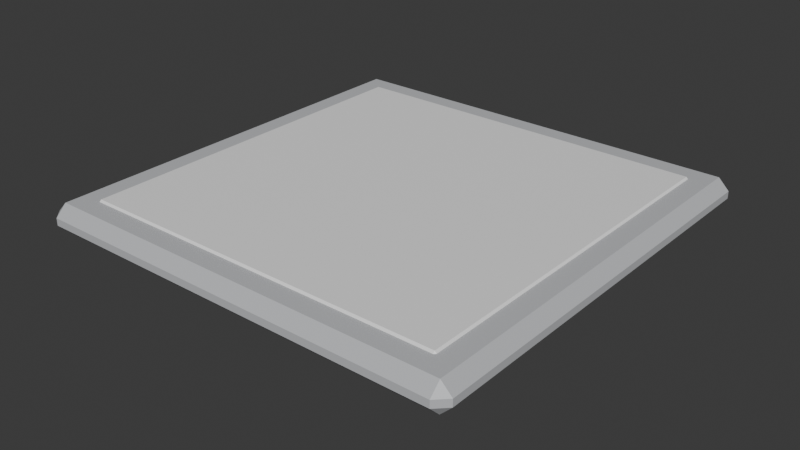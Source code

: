 # Source: ILU_Painel_v01.blend  (saved by Blender 4.2.66; exported with 4.5.12 LTS)
import bpy
from mathutils import Matrix  # noqa: F401  (used for matrix-valued properties, if any)

bpy.ops.wm.read_factory_settings(use_empty=True)
scene = bpy.context.scene
scene.name = 'Scene'

# ---- collections
col_collection = bpy.data.collections.new('Collection'); scene.collection.children.link(col_collection)

# ---- materials (node trees are filled in below, after node groups)
mat_polyroom_pbr = bpy.data.materials.new('Polyroom_PBR')

# ---- material node trees
mat_polyroom_pbr.use_nodes = True; mat_polyroom_pbr.node_tree.nodes.clear()
_N = mat_polyroom_pbr.node_tree.nodes; _L = mat_polyroom_pbr.node_tree.links
n0 = _N.new('ShaderNodeOutputMaterial'); n0.name = 'Material Output'; n0.location = (300, 0)
n1 = _N.new('ShaderNodeBsdfPrincipled'); n1.name = 'Principled BSDF'; n1.location = (0, 0)
n2 = _N.new('ShaderNodeVertexColor'); n2.name = 'Color Attribute'; n2.location = (-300, 0)
n2.layer_name = 'Color'
_L.new(n2.outputs[0], n1.inputs[0])
_L.new(n1.outputs[0], n0.inputs[0])
n0.is_active_output = True

# ---- world
world_world = bpy.data.worlds.new('World'); scene.world = world_world
world_world.use_nodes = True; world_world.node_tree.nodes.clear()
_N = world_world.node_tree.nodes; _L = world_world.node_tree.links
n0 = _N.new('ShaderNodeOutputWorld'); n0.name = 'World Output'; n0.location = (300, 300)
n1 = _N.new('ShaderNodeBackground'); n1.name = 'Background'; n1.location = (10, 300)
n1.inputs[0].default_value = (0.05088, 0.05088, 0.05088, 1.0)
_L.new(n1.outputs[0], n0.inputs[0])
n0.is_active_output = True
world_world.color = (0.05088, 0.05088, 0.05088)
world_world.sun_shadow_jitter_overblur = 0.0

# ---- meshes
me_ilu_painel_v01_mesh = bpy.data.meshes.new('ILU_Painel_v01_Mesh')
me_ilu_painel_v01_mesh.from_pydata([(-0.285, -0.285, 0.06), (-0.285, -0.3, 0.075), (-0.3, -0.285, 0.075), (-0.285, -0.3, 0.085), (-0.285, -0.285, 0.1), (-0.3, -0.285, 0.085), (-0.285, 0.285, 0.06), (-0.3, 0.285, 0.075), (-0.285, 0.3, 0.075), (-0.285, 0.285, 0.1), (-0.285, 0.3, 0.085), (-0.3, 0.285, 0.085), (0.285, -0.285, 0.06), (0.3, -0.285, 0.075), (0.285, -0.3, 0.075), (0.285, -0.285, 0.1), (0.285, -0.3, 0.085), (0.3, -0.285, 0.085), (0.285, 0.285, 0.06), (0.285, 0.3, 0.075), (0.3, 0.285, 0.075), (0.285, 0.285, 0.1), (0.3, 0.285, 0.085), (0.285, 0.3, 0.085), (-0.255, -0.255, 0.0575), (-0.255, -0.27, 0.0725), (-0.27, -0.255, 0.0725), (-0.255, -0.27, 0.0875), (-0.255, -0.255, 0.1025), (-0.27, -0.255, 0.0875), (-0.255, 0.255, 0.0575), (-0.27, 0.255, 0.0725), (-0.255, 0.27, 0.0725), (-0.255, 0.255, 0.1025), (-0.255, 0.27, 0.0875), (-0.27, 0.255, 0.0875), (0.255, -0.255, 0.0575), (0.27, -0.255, 0.0725), (0.255, -0.27, 0.0725), (0.255, -0.255, 0.1025), (0.255, -0.27, 0.0875), (0.27, -0.255, 0.0875), (0.255, 0.255, 0.0575), (0.255, 0.27, 0.0725), (0.27, 0.255, 0.0725), (0.255, 0.255, 0.1025), (0.27, 0.255, 0.0875), (0.255, 0.27, 0.0875), (-0.235, -0.035, 0.0), (-0.235, -0.05, 0.015), (-0.25, -0.035, 0.015), (-0.235, -0.05, 0.045), (-0.235, -0.035, 0.06), (-0.25, -0.035, 0.045), (-0.235, 0.035, 0.0), (-0.25, 0.035, 0.015), (-0.235, 0.05, 0.015), (-0.235, 0.035, 0.06), (-0.235, 0.05, 0.045), (-0.25, 0.035, 0.045), (-0.165, -0.035, 0.0), (-0.15, -0.035, 0.015), (-0.165, -0.05, 0.015), (-0.165, -0.035, 0.06), (-0.165, -0.05, 0.045), (-0.15, -0.035, 0.045), (-0.165, 0.035, 0.0), (-0.165, 0.05, 0.015), (-0.15, 0.035, 0.015), (-0.165, 0.035, 0.06), (-0.15, 0.035, 0.045), (-0.165, 0.05, 0.045), (0.165, -0.035, 0.0), (0.165, -0.05, 0.015), (0.15, -0.035, 0.015), (0.165, -0.05, 0.045), (0.165, -0.035, 0.06), (0.15, -0.035, 0.045), (0.165, 0.035, 0.0), (0.15, 0.035, 0.015), (0.165, 0.05, 0.015), (0.165, 0.035, 0.06), (0.165, 0.05, 0.045), (0.15, 0.035, 0.045), (0.235, -0.035, 0.0), (0.25, -0.035, 0.015), (0.235, -0.05, 0.015), (0.235, -0.035, 0.06), (0.235, -0.05, 0.045), (0.25, -0.035, 0.045), (0.235, 0.035, 0.0), (0.235, 0.05, 0.015), (0.25, 0.035, 0.015), (0.235, 0.035, 0.06), (0.25, 0.035, 0.045), (0.235, 0.05, 0.045)], [], [(14, 16, 3, 1), (20, 22, 17, 13), (30, 42, 36, 24), (21, 9, 4, 15), (2, 5, 11, 7), (8, 10, 23, 19), (38, 40, 27, 25), (44, 46, 41, 37), (54, 66, 60, 48), (45, 33, 28, 39), (26, 29, 35, 31), (32, 34, 47, 43), (62, 64, 51, 49), (68, 70, 65, 61), (78, 90, 84, 72), (69, 57, 52, 63), (50, 53, 59, 55), (56, 58, 71, 67), (86, 88, 75, 73), (92, 94, 89, 85), (93, 81, 76, 87), (74, 77, 83, 79), (80, 82, 95, 91), (0, 1, 2), (3, 4, 5), (6, 7, 8), (9, 10, 11), (12, 13, 14), (15, 16, 17), (18, 19, 20), (21, 22, 23), (24, 25, 26), (27, 28, 29), (30, 31, 32), (33, 34, 35), (36, 37, 38), (39, 40, 41), (42, 43, 44), (45, 46, 47), (48, 49, 50), (51, 52, 53), (54, 55, 56), (57, 58, 59), (60, 61, 62), (63, 64, 65), (66, 67, 68), (69, 70, 71), (72, 73, 74), (75, 76, 77), (78, 79, 80), (81, 82, 83), (84, 85, 86), (87, 88, 89), (90, 91, 92), (93, 94, 95), (6, 0, 2, 7), (1, 3, 5, 2), (4, 9, 11, 5), (10, 8, 7, 11), (18, 6, 8, 19), (9, 21, 23, 10), (22, 20, 19, 23), (12, 18, 20, 13), (21, 15, 17, 22), (16, 14, 13, 17), (0, 12, 14, 1), (15, 4, 3, 16), (30, 24, 26, 31), (25, 27, 29, 26), (28, 33, 35, 29), (34, 32, 31, 35), (42, 30, 32, 43), (33, 45, 47, 34), (46, 44, 43, 47), (36, 42, 44, 37), (45, 39, 41, 46), (40, 38, 37, 41), (24, 36, 38, 25), (39, 28, 27, 40), (54, 48, 50, 55), (49, 51, 53, 50), (52, 57, 59, 53), (58, 56, 55, 59), (66, 54, 56, 67), (57, 69, 71, 58), (70, 68, 67, 71), (60, 66, 68, 61), (69, 63, 65, 70), (64, 62, 61, 65), (48, 60, 62, 49), (63, 52, 51, 64), (78, 72, 74, 79), (73, 75, 77, 74), (76, 81, 83, 77), (82, 80, 79, 83), (90, 78, 80, 91), (81, 93, 95, 82), (94, 92, 91, 95), (84, 90, 92, 85), (93, 87, 89, 94), (88, 86, 85, 89), (72, 84, 86, 73), (87, 76, 75, 88), (6, 18, 12, 0)])
_uv = me_ilu_painel_v01_mesh.uv_layers.new(name='UVMap')
_uv.uv.foreach_set('vector', [0.894, 0.8543, 0.8869, 0.8543, 0.8869, 0.4526, 0.894, 0.4526, 0.894, 0.4187, 0.8869, 0.4187, 0.8869, 0.01697, 0.894, 0.01697, 0.812, 0.01697, 0.812, 0.3764, 0.4526, 0.3764, 0.4526, 0.01697, 0.4187, 0.4526, 0.4187, 0.8543, 0.01697, 0.8543, 0.01697, 0.4526, 0.853, 0.4187, 0.846, 0.4187, 0.846, 0.01697, 0.853, 0.01697, 0.853, 0.8543, 0.846, 0.8543, 0.846, 0.4526, 0.853, 0.4526, 0.983, 0.7697, 0.9725, 0.7697, 0.9725, 0.4103, 0.983, 0.4103, 0.983, 0.3764, 0.9725, 0.3764, 0.9725, 0.01697, 0.983, 0.01697, 0.5019, 0.853, 0.4526, 0.853, 0.4526, 0.8037, 0.5019, 0.8037, 0.812, 0.4103, 0.812, 0.7697, 0.4526, 0.7697, 0.4526, 0.4103, 0.9385, 0.3764, 0.9279, 0.3764, 0.9279, 0.01697, 0.9385, 0.01697, 0.9385, 0.7697, 0.9279, 0.7697, 0.9279, 0.4103, 0.9385, 0.4103, 0.6941, 0.9363, 0.673, 0.9363, 0.673, 0.8869, 0.6941, 0.8869, 0.4737, 0.9363, 0.4526, 0.9363, 0.4526, 0.8869, 0.4737, 0.8869, 0.6685, 0.853, 0.6192, 0.853, 0.6192, 0.8037, 0.6685, 0.8037, 0.5852, 0.853, 0.5359, 0.853, 0.5359, 0.8037, 0.5852, 0.8037, 0.8068, 0.853, 0.7857, 0.853, 0.7857, 0.8037, 0.8068, 0.8037, 0.639, 0.9363, 0.6179, 0.9363, 0.6179, 0.8869, 0.639, 0.8869, 0.8043, 0.9363, 0.7831, 0.9363, 0.7831, 0.8869, 0.8043, 0.8869, 0.5839, 0.9363, 0.5628, 0.9363, 0.5628, 0.8869, 0.5839, 0.8869, 0.7518, 0.853, 0.7024, 0.853, 0.7024, 0.8037, 0.7518, 0.8037, 0.5288, 0.9363, 0.5077, 0.9363, 0.5077, 0.8869, 0.5288, 0.8869, 0.7492, 0.9363, 0.728, 0.9363, 0.728, 0.8869, 0.7492, 0.8869, 0.9046, 0.4526, 0.894, 0.4526, 0.894, 0.442, 0.8869, 0.4526, 0.8764, 0.4526, 0.8869, 0.442, 0.4187, 0.01697, 0.4187, 0.006403, 0.4292, 0.01697, 0.4187, 0.8543, 0.4292, 0.8543, 0.4187, 0.8649, 0.9046, 0.01697, 0.894, 0.01697, 0.894, 0.006403, 0.8764, 0.01697, 0.8869, 0.006403, 0.8869, 0.01697, 0.9046, 0.4187, 0.894, 0.4292, 0.894, 0.4187, 0.8764, 0.4187, 0.8869, 0.4187, 0.8869, 0.4292, 0.9491, 0.3764, 0.9385, 0.3869, 0.9385, 0.3764, 0.442, 0.7697, 0.4526, 0.7697, 0.4526, 0.7803, 0.9491, 0.01697, 0.9385, 0.01697, 0.9385, 0.006403, 0.812, 0.7697, 0.8226, 0.7697, 0.812, 0.7803, 0.9936, 0.01697, 0.983, 0.01697, 0.983, 0.006403, 0.4526, 0.4103, 0.442, 0.4103, 0.4526, 0.3998, 0.9491, 0.4103, 0.9385, 0.4103, 0.9385, 0.3998, 0.812, 0.4103, 0.812, 0.3998, 0.8226, 0.4103, 0.5019, 0.8037, 0.5019, 0.7931, 0.5125, 0.8037, 0.7857, 0.8636, 0.7751, 0.853, 0.7857, 0.853, 0.5019, 0.853, 0.5125, 0.853, 0.5019, 0.8636, 0.7751, 0.8037, 0.7857, 0.7931, 0.7857, 0.8037, 0.4526, 0.8037, 0.442, 0.8037, 0.4526, 0.7931, 0.442, 0.8869, 0.4526, 0.8764, 0.4526, 0.8869, 0.4526, 0.853, 0.4526, 0.8636, 0.442, 0.853, 0.6073, 0.8869, 0.6179, 0.8764, 0.6179, 0.8869, 0.5394, 0.9363, 0.5288, 0.9468, 0.5288, 0.9363, 0.5077, 0.9468, 0.4971, 0.9363, 0.5077, 0.9363, 0.5394, 0.8869, 0.5288, 0.8869, 0.5288, 0.8764, 0.4971, 0.8869, 0.5077, 0.8764, 0.5077, 0.8869, 0.5945, 0.8869, 0.5839, 0.8869, 0.5839, 0.8764, 0.5522, 0.8869, 0.5628, 0.8764, 0.5628, 0.8869, 0.7598, 0.8869, 0.7492, 0.8869, 0.7492, 0.8764, 0.7175, 0.8869, 0.728, 0.8764, 0.728, 0.8869, 0.4187, 0.01697, 0.01697, 0.01697, 0.01697, 0.006403, 0.4187, 0.006403, 0.894, 0.4526, 0.8869, 0.4526, 0.8869, 0.442, 0.894, 0.442, 0.01697, 0.8543, 0.4187, 0.8543, 0.4187, 0.8649, 0.01697, 0.8649, 0.846, 0.006403, 0.853, 0.006403, 0.853, 0.01697, 0.846, 0.01697, 0.4187, 0.4187, 0.4187, 0.01697, 0.4292, 0.01697, 0.4292, 0.4187, 0.4187, 0.8543, 0.4187, 0.4526, 0.4292, 0.4526, 0.4292, 0.8543, 0.8869, 0.4187, 0.894, 0.4187, 0.894, 0.4292, 0.8869, 0.4292, 0.9046, 0.01697, 0.9046, 0.4187, 0.894, 0.4187, 0.894, 0.01697, 0.8764, 0.4187, 0.8764, 0.01697, 0.8869, 0.01697, 0.8869, 0.4187, 0.8869, 0.006403, 0.894, 0.006403, 0.894, 0.01697, 0.8869, 0.01697, 0.9046, 0.4526, 0.9046, 0.8543, 0.894, 0.8543, 0.894, 0.4526, 0.8764, 0.8543, 0.8764, 0.4526, 0.8869, 0.4526, 0.8869, 0.8543, 0.9491, 0.01697, 0.9491, 0.3764, 0.9385, 0.3764, 0.9385, 0.01697, 0.9385, 0.3869, 0.9279, 0.3869, 0.9279, 0.3764, 0.9385, 0.3764, 0.4526, 0.7697, 0.812, 0.7697, 0.812, 0.7803, 0.4526, 0.7803, 0.9279, 0.006403, 0.9385, 0.006403, 0.9385, 0.01697, 0.9279, 0.01697, 0.9491, 0.4103, 0.9491, 0.7697, 0.9385, 0.7697, 0.9385, 0.4103, 0.812, 0.7697, 0.812, 0.4103, 0.8226, 0.4103, 0.8226, 0.7697, 0.9279, 0.3998, 0.9385, 0.3998, 0.9385, 0.4103, 0.9279, 0.4103, 0.9936, 0.01697, 0.9936, 0.3764, 0.983, 0.3764, 0.983, 0.01697, 0.812, 0.4103, 0.4526, 0.4103, 0.4526, 0.3998, 0.812, 0.3998, 0.9725, 0.006403, 0.983, 0.006403, 0.983, 0.01697, 0.9725, 0.01697, 0.9936, 0.4103, 0.9936, 0.7697, 0.983, 0.7697, 0.983, 0.4103, 0.4526, 0.4103, 0.4526, 0.7697, 0.442, 0.7697, 0.442, 0.4103, 0.5019, 0.853, 0.5019, 0.8037, 0.5125, 0.8037, 0.5125, 0.853, 0.8068, 0.8636, 0.7857, 0.8636, 0.7857, 0.853, 0.8068, 0.853, 0.7751, 0.853, 0.7751, 0.8037, 0.7857, 0.8037, 0.7857, 0.853, 0.7857, 0.7931, 0.8068, 0.7931, 0.8068, 0.8037, 0.7857, 0.8037, 0.4526, 0.853, 0.5019, 0.853, 0.5019, 0.8636, 0.4526, 0.8636, 0.6073, 0.9363, 0.6073, 0.8869, 0.6179, 0.8869, 0.6179, 0.9363, 0.6179, 0.8764, 0.639, 0.8764, 0.639, 0.8869, 0.6179, 0.8869, 0.4526, 0.8037, 0.4526, 0.853, 0.442, 0.853, 0.442, 0.8037, 0.442, 0.9363, 0.442, 0.8869, 0.4526, 0.8869, 0.4526, 0.9363, 0.4526, 0.8764, 0.4737, 0.8764, 0.4737, 0.8869, 0.4526, 0.8869, 0.5019, 0.8037, 0.4526, 0.8037, 0.4526, 0.7931, 0.5019, 0.7931, 0.6624, 0.9363, 0.6624, 0.8869, 0.673, 0.8869, 0.673, 0.9363, 0.5394, 0.8869, 0.5394, 0.9363, 0.5288, 0.9363, 0.5288, 0.8869, 0.5288, 0.9468, 0.5077, 0.9468, 0.5077, 0.9363, 0.5288, 0.9363, 0.4971, 0.9363, 0.4971, 0.8869, 0.5077, 0.8869, 0.5077, 0.9363, 0.5077, 0.8764, 0.5288, 0.8764, 0.5288, 0.8869, 0.5077, 0.8869, 0.7598, 0.8869, 0.7598, 0.9363, 0.7492, 0.9363, 0.7492, 0.8869, 0.7175, 0.9363, 0.7175, 0.8869, 0.728, 0.8869, 0.728, 0.9363, 0.728, 0.8764, 0.7492, 0.8764, 0.7492, 0.8869, 0.728, 0.8869, 0.5945, 0.8869, 0.5945, 0.9363, 0.5839, 0.9363, 0.5839, 0.8869, 0.5522, 0.9363, 0.5522, 0.8869, 0.5628, 0.8869, 0.5628, 0.9363, 0.5628, 0.8764, 0.5839, 0.8764, 0.5839, 0.8869, 0.5628, 0.8869, 0.8148, 0.8869, 0.8148, 0.9363, 0.8043, 0.9363, 0.8043, 0.8869, 0.7726, 0.9363, 0.7726, 0.8869, 0.7831, 0.8869, 0.7831, 0.9363, 0.4187, 0.01697, 0.4187, 0.4187, 0.01697, 0.4187, 0.01697, 0.01697])
_ca = me_ilu_painel_v01_mesh.color_attributes.new('Color', 'FLOAT_COLOR', 'POINT')
_ca.data.foreach_set('color', [0.55, 0.56, 0.58, 1.0, 0.55, 0.56, 0.58, 1.0, 0.55, 0.56, 0.58, 1.0, 0.55, 0.56, 0.58, 1.0, 0.55, 0.56, 0.58, 1.0, 0.55, 0.56, 0.58, 1.0, 0.55, 0.56, 0.58, 1.0, 0.55, 0.56, 0.58, 1.0, 0.55, 0.56, 0.58, 1.0, 0.55, 0.56, 0.58, 1.0, 0.55, 0.56, 0.58, 1.0, 0.55, 0.56, 0.58, 1.0, 0.55, 0.56, 0.58, 1.0, 0.55, 0.56, 0.58, 1.0, 0.55, 0.56, 0.58, 1.0, 0.55, 0.56, 0.58, 1.0, 0.55, 0.56, 0.58, 1.0, 0.55, 0.56, 0.58, 1.0, 0.55, 0.56, 0.58, 1.0, 0.55, 0.56, 0.58, 1.0, 0.55, 0.56, 0.58, 1.0, 0.55, 0.56, 0.58, 1.0, 0.55, 0.56, 0.58, 1.0, 0.55, 0.56, 0.58, 1.0, 0.92, 0.92, 0.92, 1.0, 0.92, 0.92, 0.92, 1.0, 0.92, 0.92, 0.92, 1.0, 0.92, 0.92, 0.92, 1.0, 0.92, 0.92, 0.92, 1.0, 0.92, 0.92, 0.92, 1.0, 0.92, 0.92, 0.92, 1.0, 0.92, 0.92, 0.92, 1.0, 0.92, 0.92, 0.92, 1.0, 0.92, 0.92, 0.92, 1.0, 0.92, 0.92, 0.92, 1.0, 0.92, 0.92, 0.92, 1.0, 0.92, 0.92, 0.92, 1.0, 0.92, 0.92, 0.92, 1.0, 0.92, 0.92, 0.92, 1.0, 0.92, 0.92, 0.92, 1.0, 0.92, 0.92, 0.92, 1.0, 0.92, 0.92, 0.92, 1.0, 0.92, 0.92, 0.92, 1.0, 0.92, 0.92, 0.92, 1.0, 0.92, 0.92, 0.92, 1.0, 0.92, 0.92, 0.92, 1.0, 0.92, 0.92, 0.92, 1.0, 0.92, 0.92, 0.92, 1.0, 0.12, 0.12, 0.13, 1.0, 0.12, 0.12, 0.13, 1.0, 0.12, 0.12, 0.13, 1.0, 0.12, 0.12, 0.13, 1.0, 0.12, 0.12, 0.13, 1.0, 0.12, 0.12, 0.13, 1.0, 0.12, 0.12, 0.13, 1.0, 0.12, 0.12, 0.13, 1.0, 0.12, 0.12, 0.13, 1.0, 0.12, 0.12, 0.13, 1.0, 0.12, 0.12, 0.13, 1.0, 0.12, 0.12, 0.13, 1.0, 0.12, 0.12, 0.13, 1.0, 0.12, 0.12, 0.13, 1.0, 0.12, 0.12, 0.13, 1.0, 0.12, 0.12, 0.13, 1.0, 0.12, 0.12, 0.13, 1.0, 0.12, 0.12, 0.13, 1.0, 0.12, 0.12, 0.13, 1.0, 0.12, 0.12, 0.13, 1.0, 0.12, 0.12, 0.13, 1.0, 0.12, 0.12, 0.13, 1.0, 0.12, 0.12, 0.13, 1.0, 0.12, 0.12, 0.13, 1.0, 0.12, 0.12, 0.13, 1.0, 0.12, 0.12, 0.13, 1.0, 0.12, 0.12, 0.13, 1.0, 0.12, 0.12, 0.13, 1.0, 0.12, 0.12, 0.13, 1.0, 0.12, 0.12, 0.13, 1.0, 0.12, 0.12, 0.13, 1.0, 0.12, 0.12, 0.13, 1.0, 0.12, 0.12, 0.13, 1.0, 0.12, 0.12, 0.13, 1.0, 0.12, 0.12, 0.13, 1.0, 0.12, 0.12, 0.13, 1.0, 0.12, 0.12, 0.13, 1.0, 0.12, 0.12, 0.13, 1.0, 0.12, 0.12, 0.13, 1.0, 0.12, 0.12, 0.13, 1.0, 0.12, 0.12, 0.13, 1.0, 0.12, 0.12, 0.13, 1.0, 0.12, 0.12, 0.13, 1.0, 0.12, 0.12, 0.13, 1.0, 0.12, 0.12, 0.13, 1.0, 0.12, 0.12, 0.13, 1.0, 0.12, 0.12, 0.13, 1.0, 0.12, 0.12, 0.13, 1.0])
me_ilu_painel_v01_mesh.materials.append(mat_polyroom_pbr)
me_ilu_painel_v01_mesh.update()

# ---- objects
ob_ilu_painel_v01 = bpy.data.objects.new('ILU_Painel_v01', me_ilu_painel_v01_mesh)

# ---- transforms, parenting, visibility, modifiers, constraints
ob_ilu_painel_v01.location = (0.0, 0.0, 0.0)

# ---- collection membership
col_collection.objects.link(ob_ilu_painel_v01)

# ---- scene / render settings (as saved in the file)
scene.frame_start = 1; scene.frame_end = 250; scene.frame_set(1)
scene.render.engine = 'BLENDER_EEVEE_NEXT'
bpy.context.view_layer.update()

# ---- added for rendering (the .blend has no active camera and no usable light): camera, sun
cam_auto = bpy.data.cameras.new('AutoCamera')
cam_auto.lens = 50.0
cam_auto.sensor_width = 36.0
cam_auto.clip_end = 1000.0
ob_auto_camera = bpy.data.objects.new('AutoCamera', cam_auto)
scene.collection.objects.link(ob_auto_camera)
ob_auto_camera.location = (0.790786, -0.948944, 0.683879)
ob_auto_camera.rotation_euler = (1.09748, -7.21219e-08, 0.694738)
scene.camera = ob_auto_camera
light_auto_sun = bpy.data.lights.new('AutoSun', 'SUN')
light_auto_sun.energy = 3.0
light_auto_sun.angle = 0.0523599
ob_auto_sun = bpy.data.objects.new('AutoSun', light_auto_sun)
scene.collection.objects.link(ob_auto_sun)
ob_auto_sun.rotation_euler = (0.872665, 0.174533, 0.523599)
bpy.context.view_layer.update()
